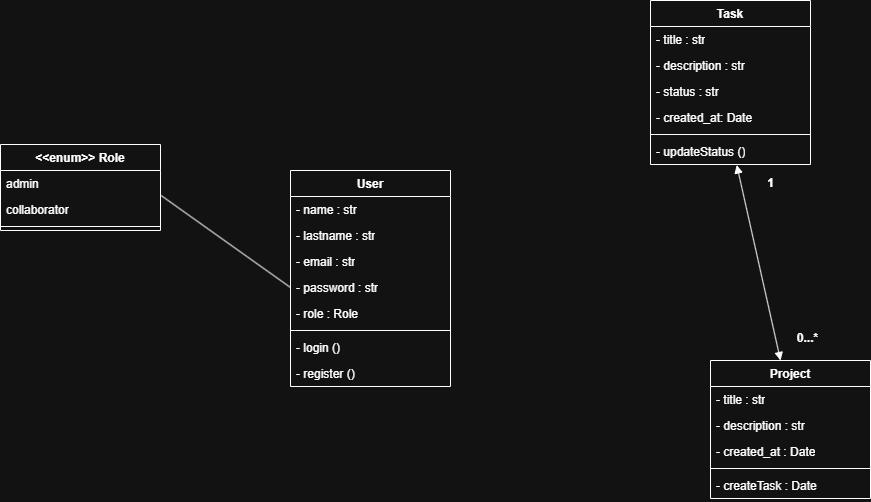

The diagram above was exported from draw.io. Its source (the exported page's mxGraphModel, read from the mxfile embedded in the PNG):
<mxGraphModel dx="2253" dy="1912" grid="1" gridSize="10" guides="1" tooltips="1" connect="1" arrows="1" fold="1" page="1" pageScale="1" pageWidth="827" pageHeight="1169" math="0" shadow="0">
  <root>
    <mxCell id="0" />
    <mxCell id="1" parent="0" />
    <mxCell id="oH2SMEBJpO8JIXf18VxL-10" parent="1" style="swimlane;fontStyle=1;align=center;verticalAlign=top;childLayout=stackLayout;horizontal=1;startSize=26;horizontalStack=0;resizeParent=1;resizeParentMax=0;resizeLast=0;collapsible=1;marginBottom=0;whiteSpace=wrap;html=1;" value="User" vertex="1">
      <mxGeometry height="216" width="160" x="270" y="150" as="geometry">
        <mxRectangle height="30" width="70" x="370" y="370" as="alternateBounds" />
      </mxGeometry>
    </mxCell>
    <mxCell id="oH2SMEBJpO8JIXf18VxL-11" parent="oH2SMEBJpO8JIXf18VxL-10" style="text;strokeColor=none;fillColor=none;align=left;verticalAlign=top;spacingLeft=4;spacingRight=4;overflow=hidden;rotatable=0;points=[[0,0.5],[1,0.5]];portConstraint=eastwest;whiteSpace=wrap;html=1;" value="- name : str" vertex="1">
      <mxGeometry height="26" width="160" y="26" as="geometry" />
    </mxCell>
    <mxCell id="oH2SMEBJpO8JIXf18VxL-14" parent="oH2SMEBJpO8JIXf18VxL-10" style="text;strokeColor=none;fillColor=none;align=left;verticalAlign=top;spacingLeft=4;spacingRight=4;overflow=hidden;rotatable=0;points=[[0,0.5],[1,0.5]];portConstraint=eastwest;whiteSpace=wrap;html=1;" value="- lastname : str" vertex="1">
      <mxGeometry height="26" width="160" y="52" as="geometry" />
    </mxCell>
    <mxCell id="oH2SMEBJpO8JIXf18VxL-19" parent="oH2SMEBJpO8JIXf18VxL-10" style="text;strokeColor=none;fillColor=none;align=left;verticalAlign=top;spacingLeft=4;spacingRight=4;overflow=hidden;rotatable=0;points=[[0,0.5],[1,0.5]];portConstraint=eastwest;whiteSpace=wrap;html=1;" value="- email : str" vertex="1">
      <mxGeometry height="26" width="160" y="78" as="geometry" />
    </mxCell>
    <mxCell id="oH2SMEBJpO8JIXf18VxL-20" parent="oH2SMEBJpO8JIXf18VxL-10" style="text;strokeColor=none;fillColor=none;align=left;verticalAlign=top;spacingLeft=4;spacingRight=4;overflow=hidden;rotatable=0;points=[[0,0.5],[1,0.5]];portConstraint=eastwest;whiteSpace=wrap;html=1;" value="- password : str" vertex="1">
      <mxGeometry height="26" width="160" y="104" as="geometry" />
    </mxCell>
    <mxCell id="oH2SMEBJpO8JIXf18VxL-18" parent="oH2SMEBJpO8JIXf18VxL-10" style="text;strokeColor=none;fillColor=none;align=left;verticalAlign=top;spacingLeft=4;spacingRight=4;overflow=hidden;rotatable=0;points=[[0,0.5],[1,0.5]];portConstraint=eastwest;whiteSpace=wrap;html=1;" value="- role : Role" vertex="1">
      <mxGeometry height="26" width="160" y="130" as="geometry" />
    </mxCell>
    <mxCell id="oH2SMEBJpO8JIXf18VxL-12" parent="oH2SMEBJpO8JIXf18VxL-10" style="line;strokeWidth=1;fillColor=none;align=left;verticalAlign=middle;spacingTop=-1;spacingLeft=3;spacingRight=3;rotatable=0;labelPosition=right;points=[];portConstraint=eastwest;strokeColor=inherit;" value="" vertex="1">
      <mxGeometry height="8" width="160" y="156" as="geometry" />
    </mxCell>
    <mxCell id="oH2SMEBJpO8JIXf18VxL-56" parent="oH2SMEBJpO8JIXf18VxL-10" style="text;strokeColor=none;fillColor=none;align=left;verticalAlign=top;spacingLeft=4;spacingRight=4;overflow=hidden;rotatable=0;points=[[0,0.5],[1,0.5]];portConstraint=eastwest;whiteSpace=wrap;html=1;" value="- login ()" vertex="1">
      <mxGeometry height="26" width="160" y="164" as="geometry" />
    </mxCell>
    <mxCell id="oH2SMEBJpO8JIXf18VxL-57" parent="oH2SMEBJpO8JIXf18VxL-10" style="text;strokeColor=none;fillColor=none;align=left;verticalAlign=top;spacingLeft=4;spacingRight=4;overflow=hidden;rotatable=0;points=[[0,0.5],[1,0.5]];portConstraint=eastwest;whiteSpace=wrap;html=1;" value="- register ()" vertex="1">
      <mxGeometry height="26" width="160" y="190" as="geometry" />
    </mxCell>
    <mxCell id="oH2SMEBJpO8JIXf18VxL-31" parent="1" style="swimlane;fontStyle=1;align=center;verticalAlign=top;childLayout=stackLayout;horizontal=1;startSize=26;horizontalStack=0;resizeParent=1;resizeParentMax=0;resizeLast=0;collapsible=1;marginBottom=0;whiteSpace=wrap;html=1;" value="Project" vertex="1">
      <mxGeometry height="138" width="160" x="690" y="340" as="geometry">
        <mxRectangle height="30" width="70" x="370" y="370" as="alternateBounds" />
      </mxGeometry>
    </mxCell>
    <mxCell id="oH2SMEBJpO8JIXf18VxL-32" parent="oH2SMEBJpO8JIXf18VxL-31" style="text;strokeColor=none;fillColor=none;align=left;verticalAlign=top;spacingLeft=4;spacingRight=4;overflow=hidden;rotatable=0;points=[[0,0.5],[1,0.5]];portConstraint=eastwest;whiteSpace=wrap;html=1;" value="- title : str" vertex="1">
      <mxGeometry height="26" width="160" y="26" as="geometry" />
    </mxCell>
    <mxCell id="oH2SMEBJpO8JIXf18VxL-53" parent="oH2SMEBJpO8JIXf18VxL-31" style="text;strokeColor=none;fillColor=none;align=left;verticalAlign=top;spacingLeft=4;spacingRight=4;overflow=hidden;rotatable=0;points=[[0,0.5],[1,0.5]];portConstraint=eastwest;whiteSpace=wrap;html=1;" value="- description : str" vertex="1">
      <mxGeometry height="26" width="160" y="52" as="geometry" />
    </mxCell>
    <mxCell id="oH2SMEBJpO8JIXf18VxL-55" parent="oH2SMEBJpO8JIXf18VxL-31" style="text;strokeColor=none;fillColor=none;align=left;verticalAlign=top;spacingLeft=4;spacingRight=4;overflow=hidden;rotatable=0;points=[[0,0.5],[1,0.5]];portConstraint=eastwest;whiteSpace=wrap;html=1;" value="- created_at : Date" vertex="1">
      <mxGeometry height="26" width="160" y="78" as="geometry" />
    </mxCell>
    <mxCell id="oH2SMEBJpO8JIXf18VxL-37" parent="oH2SMEBJpO8JIXf18VxL-31" style="line;strokeWidth=1;fillColor=none;align=left;verticalAlign=middle;spacingTop=-1;spacingLeft=3;spacingRight=3;rotatable=0;labelPosition=right;points=[];portConstraint=eastwest;strokeColor=inherit;" value="" vertex="1">
      <mxGeometry height="8" width="160" y="104" as="geometry" />
    </mxCell>
    <mxCell id="oH2SMEBJpO8JIXf18VxL-59" parent="oH2SMEBJpO8JIXf18VxL-31" style="text;strokeColor=none;fillColor=none;align=left;verticalAlign=top;spacingLeft=4;spacingRight=4;overflow=hidden;rotatable=0;points=[[0,0.5],[1,0.5]];portConstraint=eastwest;whiteSpace=wrap;html=1;" value="- createTask : Date" vertex="1">
      <mxGeometry height="26" width="160" y="112" as="geometry" />
    </mxCell>
    <mxCell id="oH2SMEBJpO8JIXf18VxL-39" parent="1" style="swimlane;fontStyle=1;align=center;verticalAlign=top;childLayout=stackLayout;horizontal=1;startSize=26;horizontalStack=0;resizeParent=1;resizeParentMax=0;resizeLast=0;collapsible=1;marginBottom=0;whiteSpace=wrap;html=1;" value="Task" vertex="1">
      <mxGeometry height="164" width="160" x="630" y="-20" as="geometry">
        <mxRectangle height="30" width="70" x="370" y="370" as="alternateBounds" />
      </mxGeometry>
    </mxCell>
    <mxCell id="oH2SMEBJpO8JIXf18VxL-40" parent="oH2SMEBJpO8JIXf18VxL-39" style="text;strokeColor=none;fillColor=none;align=left;verticalAlign=top;spacingLeft=4;spacingRight=4;overflow=hidden;rotatable=0;points=[[0,0.5],[1,0.5]];portConstraint=eastwest;whiteSpace=wrap;html=1;" value="- title : str" vertex="1">
      <mxGeometry height="26" width="160" y="26" as="geometry" />
    </mxCell>
    <mxCell id="oH2SMEBJpO8JIXf18VxL-51" parent="oH2SMEBJpO8JIXf18VxL-39" style="text;strokeColor=none;fillColor=none;align=left;verticalAlign=top;spacingLeft=4;spacingRight=4;overflow=hidden;rotatable=0;points=[[0,0.5],[1,0.5]];portConstraint=eastwest;whiteSpace=wrap;html=1;" value="- description : str" vertex="1">
      <mxGeometry height="26" width="160" y="52" as="geometry" />
    </mxCell>
    <mxCell id="oH2SMEBJpO8JIXf18VxL-52" parent="oH2SMEBJpO8JIXf18VxL-39" style="text;strokeColor=none;fillColor=none;align=left;verticalAlign=top;spacingLeft=4;spacingRight=4;overflow=hidden;rotatable=0;points=[[0,0.5],[1,0.5]];portConstraint=eastwest;whiteSpace=wrap;html=1;" value="- status : str" vertex="1">
      <mxGeometry height="26" width="160" y="78" as="geometry" />
    </mxCell>
    <mxCell id="oH2SMEBJpO8JIXf18VxL-54" parent="oH2SMEBJpO8JIXf18VxL-39" style="text;strokeColor=none;fillColor=none;align=left;verticalAlign=top;spacingLeft=4;spacingRight=4;overflow=hidden;rotatable=0;points=[[0,0.5],[1,0.5]];portConstraint=eastwest;whiteSpace=wrap;html=1;" value="- created_at: Date" vertex="1">
      <mxGeometry height="26" width="160" y="104" as="geometry" />
    </mxCell>
    <mxCell id="oH2SMEBJpO8JIXf18VxL-43" parent="oH2SMEBJpO8JIXf18VxL-39" style="line;strokeWidth=1;fillColor=none;align=left;verticalAlign=middle;spacingTop=-1;spacingLeft=3;spacingRight=3;rotatable=0;labelPosition=right;points=[];portConstraint=eastwest;strokeColor=inherit;" value="" vertex="1">
      <mxGeometry height="8" width="160" y="130" as="geometry" />
    </mxCell>
    <mxCell id="oH2SMEBJpO8JIXf18VxL-58" parent="oH2SMEBJpO8JIXf18VxL-39" style="text;strokeColor=none;fillColor=none;align=left;verticalAlign=top;spacingLeft=4;spacingRight=4;overflow=hidden;rotatable=0;points=[[0,0.5],[1,0.5]];portConstraint=eastwest;whiteSpace=wrap;html=1;" value="- updateStatus ()" vertex="1">
      <mxGeometry height="26" width="160" y="138" as="geometry" />
    </mxCell>
    <mxCell id="oH2SMEBJpO8JIXf18VxL-60" edge="1" parent="1" source="oH2SMEBJpO8JIXf18VxL-58" style="endArrow=block;startArrow=block;endFill=1;startFill=1;html=1;rounded=0;exitX=0.539;exitY=1.019;exitDx=0;exitDy=0;exitPerimeter=0;entryX=0.438;entryY=0;entryDx=0;entryDy=0;entryPerimeter=0;" target="oH2SMEBJpO8JIXf18VxL-31" value="">
      <mxGeometry relative="1" width="160" as="geometry">
        <mxPoint x="610" y="260" as="sourcePoint" />
        <mxPoint x="770" y="260" as="targetPoint" />
      </mxGeometry>
    </mxCell>
    <mxCell id="oH2SMEBJpO8JIXf18VxL-61" parent="1" style="text;align=center;fontStyle=1;verticalAlign=middle;spacingLeft=3;spacingRight=3;strokeColor=none;rotatable=0;points=[[0,0.5],[1,0.5]];portConstraint=eastwest;html=1;" value="0...*" vertex="1">
      <mxGeometry height="26" width="80" x="747" y="305" as="geometry" />
    </mxCell>
    <mxCell id="oH2SMEBJpO8JIXf18VxL-62" parent="1" style="text;align=center;fontStyle=1;verticalAlign=middle;spacingLeft=3;spacingRight=3;strokeColor=none;rotatable=0;points=[[0,0.5],[1,0.5]];portConstraint=eastwest;html=1;" value="1" vertex="1">
      <mxGeometry height="26" width="80" x="710" y="150" as="geometry" />
    </mxCell>
    <mxCell id="oH2SMEBJpO8JIXf18VxL-63" parent="1" style="swimlane;fontStyle=1;align=center;verticalAlign=top;childLayout=stackLayout;horizontal=1;startSize=26;horizontalStack=0;resizeParent=1;resizeParentMax=0;resizeLast=0;collapsible=1;marginBottom=0;whiteSpace=wrap;html=1;" value="&amp;lt;&amp;lt;enum&amp;gt;&amp;gt; Role" vertex="1">
      <mxGeometry height="86" width="160" x="-20" y="124" as="geometry">
        <mxRectangle height="30" width="70" x="370" y="370" as="alternateBounds" />
      </mxGeometry>
    </mxCell>
    <mxCell id="oH2SMEBJpO8JIXf18VxL-64" parent="oH2SMEBJpO8JIXf18VxL-63" style="text;strokeColor=none;fillColor=none;align=left;verticalAlign=top;spacingLeft=4;spacingRight=4;overflow=hidden;rotatable=0;points=[[0,0.5],[1,0.5]];portConstraint=eastwest;whiteSpace=wrap;html=1;" value="admin" vertex="1">
      <mxGeometry height="26" width="160" y="26" as="geometry" />
    </mxCell>
    <mxCell id="oH2SMEBJpO8JIXf18VxL-65" parent="oH2SMEBJpO8JIXf18VxL-63" style="text;strokeColor=none;fillColor=none;align=left;verticalAlign=top;spacingLeft=4;spacingRight=4;overflow=hidden;rotatable=0;points=[[0,0.5],[1,0.5]];portConstraint=eastwest;whiteSpace=wrap;html=1;" value="collaborator" vertex="1">
      <mxGeometry height="26" width="160" y="52" as="geometry" />
    </mxCell>
    <mxCell id="oH2SMEBJpO8JIXf18VxL-69" parent="oH2SMEBJpO8JIXf18VxL-63" style="line;strokeWidth=1;fillColor=none;align=left;verticalAlign=middle;spacingTop=-1;spacingLeft=3;spacingRight=3;rotatable=0;labelPosition=right;points=[];portConstraint=eastwest;strokeColor=inherit;" value="" vertex="1">
      <mxGeometry height="8" width="160" y="78" as="geometry" />
    </mxCell>
    <mxCell id="oH2SMEBJpO8JIXf18VxL-72" edge="1" parent="1" source="oH2SMEBJpO8JIXf18VxL-65" style="endArrow=none;html=1;rounded=0;exitX=1.005;exitY=-0.033;exitDx=0;exitDy=0;exitPerimeter=0;entryX=0;entryY=0.5;entryDx=0;entryDy=0;" target="oH2SMEBJpO8JIXf18VxL-20" value="">
      <mxGeometry height="50" relative="1" width="50" as="geometry">
        <mxPoint x="270" y="270" as="sourcePoint" />
        <mxPoint x="320" y="220" as="targetPoint" />
      </mxGeometry>
    </mxCell>
  </root>
</mxGraphModel>